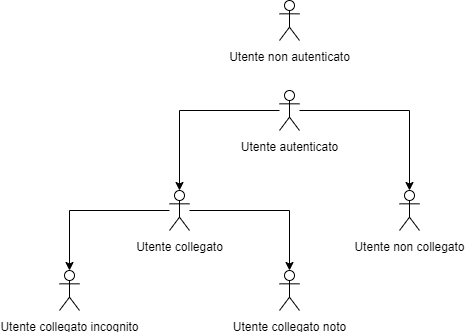

The diagram above was exported from draw.io. Its source (the exported page's mxGraphModel, read from the mxfile embedded in the PNG):
<mxGraphModel dx="868" dy="411" grid="1" gridSize="10" guides="1" tooltips="1" connect="1" arrows="1" fold="1" page="1" pageScale="1" pageWidth="1169" pageHeight="826" math="0" shadow="0">
  <root>
    <mxCell id="0" />
    <mxCell id="1" parent="0" />
    <mxCell id="6U6f0dKH4qtgnzREUYic-1" value="Utente non autenticato" style="shape=umlActor;verticalLabelPosition=bottom;labelBackgroundColor=#ffffff;verticalAlign=top;html=1;" parent="1" vertex="1">
      <mxGeometry x="420" y="30" width="20" height="40" as="geometry" />
    </mxCell>
    <mxCell id="6U6f0dKH4qtgnzREUYic-32" value="" style="edgeStyle=orthogonalEdgeStyle;rounded=0;orthogonalLoop=1;jettySize=auto;html=1;" parent="1" source="6U6f0dKH4qtgnzREUYic-3" target="6U6f0dKH4qtgnzREUYic-31" edge="1">
      <mxGeometry relative="1" as="geometry" />
    </mxCell>
    <mxCell id="6U6f0dKH4qtgnzREUYic-34" value="" style="edgeStyle=orthogonalEdgeStyle;rounded=0;orthogonalLoop=1;jettySize=auto;html=1;" parent="1" source="6U6f0dKH4qtgnzREUYic-3" target="6U6f0dKH4qtgnzREUYic-33" edge="1">
      <mxGeometry relative="1" as="geometry" />
    </mxCell>
    <mxCell id="6U6f0dKH4qtgnzREUYic-3" value="Utente autenticato" style="shape=umlActor;verticalLabelPosition=bottom;labelBackgroundColor=#ffffff;verticalAlign=top;html=1;" parent="1" vertex="1">
      <mxGeometry x="420" y="120" width="20" height="40" as="geometry" />
    </mxCell>
    <mxCell id="6U6f0dKH4qtgnzREUYic-33" value="Utente non collegato" style="shape=umlActor;verticalLabelPosition=bottom;labelBackgroundColor=#ffffff;verticalAlign=top;html=1;" parent="1" vertex="1">
      <mxGeometry x="540" y="220" width="20" height="40" as="geometry" />
    </mxCell>
    <mxCell id="6U6f0dKH4qtgnzREUYic-40" value="" style="edgeStyle=orthogonalEdgeStyle;rounded=0;orthogonalLoop=1;jettySize=auto;html=1;" parent="1" source="6U6f0dKH4qtgnzREUYic-31" target="6U6f0dKH4qtgnzREUYic-39" edge="1">
      <mxGeometry relative="1" as="geometry" />
    </mxCell>
    <mxCell id="6U6f0dKH4qtgnzREUYic-42" value="" style="edgeStyle=orthogonalEdgeStyle;rounded=0;orthogonalLoop=1;jettySize=auto;html=1;" parent="1" source="6U6f0dKH4qtgnzREUYic-31" target="6U6f0dKH4qtgnzREUYic-41" edge="1">
      <mxGeometry relative="1" as="geometry" />
    </mxCell>
    <mxCell id="6U6f0dKH4qtgnzREUYic-31" value="Utente collegato" style="shape=umlActor;verticalLabelPosition=bottom;labelBackgroundColor=#ffffff;verticalAlign=top;html=1;" parent="1" vertex="1">
      <mxGeometry x="310" y="220" width="20" height="40" as="geometry" />
    </mxCell>
    <mxCell id="6U6f0dKH4qtgnzREUYic-41" value="Utente collegato noto" style="shape=umlActor;verticalLabelPosition=bottom;labelBackgroundColor=#ffffff;verticalAlign=top;html=1;" parent="1" vertex="1">
      <mxGeometry x="420" y="300" width="20" height="40" as="geometry" />
    </mxCell>
    <mxCell id="6U6f0dKH4qtgnzREUYic-39" value="Utente collegato incognito" style="shape=umlActor;verticalLabelPosition=bottom;labelBackgroundColor=#ffffff;verticalAlign=top;html=1;" parent="1" vertex="1">
      <mxGeometry x="200" y="300" width="20" height="40" as="geometry" />
    </mxCell>
  </root>
</mxGraphModel>